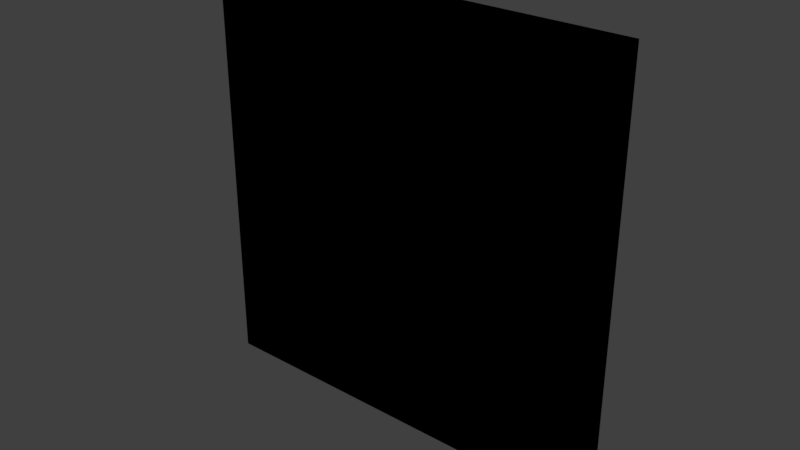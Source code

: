 # Source: background.blend  (saved by Blender 2.90.8; exported with 4.5.12 LTS)
import bpy
from mathutils import Matrix  # noqa: F401  (used for matrix-valued properties, if any)

bpy.ops.wm.read_factory_settings(use_empty=True)
scene = bpy.context.scene
scene.name = 'Scene'

# ---- collections
col_plane_collection = bpy.data.collections.new('Plane Collection'); scene.collection.children.link(col_plane_collection)

# ---- materials (node trees are filled in below, after node groups)
mat_material = bpy.data.materials.new('Material')
mat_material.alpha_threshold = 0.0
mat_material.use_transparent_shadow = False
mat_material.preview_render_type = 'FLAT'
mat_material.diffuse_color = (0.8, 0.9, 0.8, 1.0)
mat_material.roughness = 0.5
mat_material.specular_intensity = 0.0
mat_material.line_color = (0.0, 0.0, 0.0, 1.0)

# ---- material node trees
mat_material.use_nodes = True; mat_material.node_tree.nodes.clear()
_N = mat_material.node_tree.nodes; _L = mat_material.node_tree.links
n0 = _N.new('ShaderNodeOutputMaterial'); n0.name = 'Material Output'; n0.location = (300, 300)
n1 = _N.new('ShaderNodeEeveeSpecular'); n1.name = 'Specular'; n1.location = (10, 300)
n1.inputs[2].default_value = 1.0
_L.new(n1.outputs[0], n0.inputs[0])
n0.is_active_output = True

# ---- world
world_world = bpy.data.worlds.new('World'); scene.world = world_world
world_world.color = (0.05088, 0.05088, 0.05088)
world_world.use_sun_shadow = False
world_world.sun_shadow_jitter_overblur = 0.0
world_world.cycles.sampling_method = 'MANUAL'

# ---- meshes
me_plane = bpy.data.meshes.new('Plane')
me_plane.from_pydata([(-1.0, -1.0, 0.0), (1.0, -1.0, 0.0), (-1.0, 1.0, 0.0), (1.0, 1.0, 0.0)], [], [(0, 1, 3, 2)])
me_plane.materials.append(mat_material)
me_plane.use_remesh_preserve_volume = False
me_plane.use_remesh_preserve_attributes = False
me_plane.use_mirror_vertex_groups = False
me_plane.update()

# ---- objects
ob_plane = bpy.data.objects.new('Plane', me_plane)

# ---- transforms, parenting, visibility, modifiers, constraints
ob_plane.location = (0.0, 0.0, 0.0)
ob_plane.rotation_euler = (1.571, 0.0, 0.0)
ob_plane.scale = (0.5, 0.5, 1.0)
ob_plane.lineart.crease_threshold = 0.0

# ---- collection membership
col_plane_collection.objects.link(ob_plane)

# ---- scene / render settings (as saved in the file)
scene.frame_start = 1; scene.frame_end = 250; scene.frame_set(1)
scene.render.engine = 'BLENDER_EEVEE_NEXT'
scene.render.resolution_percentage = 50
scene.render.dither_intensity = 0.0
scene.cycles.use_denoising = False
scene.cycles.samples = 128
scene.cycles.sampling_pattern = 'TABULATED_SOBOL'
scene.cycles.use_adaptive_sampling = False
scene.cycles.use_light_tree = False
scene.cycles.blur_glossy = 0.0
scene.cycles.sample_clamp_indirect = 0.0
scene.view_settings.view_transform = 'Standard'
bpy.context.view_layer.update()

# ---- added for rendering (the .blend has no active camera and no usable light): camera, sun
cam_auto = bpy.data.cameras.new('AutoCamera')
cam_auto.lens = 50.0
cam_auto.sensor_width = 36.0
cam_auto.clip_end = 1000.0
ob_auto_camera = bpy.data.objects.new('AutoCamera', cam_auto)
scene.collection.objects.link(ob_auto_camera)
ob_auto_camera.location = (1.30847, -1.57016, 1.04677)
ob_auto_camera.rotation_euler = (1.09748, -7.21219e-08, 0.694738)
scene.camera = ob_auto_camera
light_auto_sun = bpy.data.lights.new('AutoSun', 'SUN')
light_auto_sun.energy = 3.0
light_auto_sun.angle = 0.0523599
ob_auto_sun = bpy.data.objects.new('AutoSun', light_auto_sun)
scene.collection.objects.link(ob_auto_sun)
ob_auto_sun.rotation_euler = (0.872665, 0.174533, 0.523599)
bpy.context.view_layer.update()
